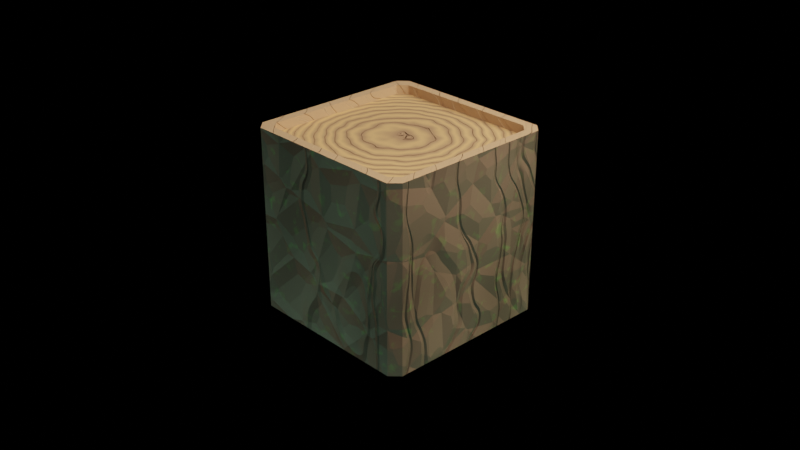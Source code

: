 # Source: wood-cube-eevee-just-nodes.blend  (saved by Blender 2.81.16; exported with 4.5.12 LTS)
import bpy
from mathutils import Matrix  # noqa: F401  (used for matrix-valued properties, if any)

bpy.ops.wm.read_factory_settings(use_empty=True)
scene = bpy.context.scene
scene.name = 'Scene'

# ---- collections
col_collection = bpy.data.collections.new('Collection'); scene.collection.children.link(col_collection)

# ---- materials (node trees are filled in below, after node groups)
mat_material_001 = bpy.data.materials.new('Material.001')
mat_material_001.use_transparent_shadow = False
mat_wood1 = bpy.data.materials.new('wood1')
mat_wood1.use_transparent_shadow = False
mat_wood2 = bpy.data.materials.new('wood2')
mat_wood2.use_transparent_shadow = False
mat_wood2.preview_render_type = 'CUBE'
mat_wood3 = bpy.data.materials.new('wood3')
mat_wood3.use_transparent_shadow = False

# ---- material node trees
mat_material_001.use_nodes = True; mat_material_001.node_tree.nodes.clear()
_N = mat_material_001.node_tree.nodes; _L = mat_material_001.node_tree.links
n0 = _N.new('ShaderNodeOutputMaterial'); n0.name = 'Material Output'; n0.location = (300, 300)
n1 = _N.new('ShaderNodeBsdfPrincipled'); n1.name = 'Principled BSDF'; n1.location = (10, 300)
n1.distribution = 'GGX'
n1.subsurface_method = 'BURLEY'
n1.inputs[0].default_value = (0.0, 0.0, 0.0, 1.0)
n1.inputs[2].default_value = 0.0
n1.inputs[3].default_value = 1.45
n1.inputs[13].default_value = 0.0
n1.inputs[20].default_value = 0.0
n1.inputs[27].default_value = (0.0, 0.0, 0.0, 1.0)
n1.inputs[28].default_value = 1.0
_L.new(n1.outputs[0], n0.inputs[0])
n0.is_active_output = True
mat_wood1.use_nodes = True; mat_wood1.node_tree.nodes.clear()
_N = mat_wood1.node_tree.nodes; _L = mat_wood1.node_tree.links
n0 = _N.new('ShaderNodeOutputMaterial'); n0.name = 'Material Output'; n0.location = (1231, 241)
n1 = _N.new('ShaderNodeMapRange'); n1.name = 'Map Range'; n1.location = (438, -2)
n1.width = 155
n1.inputs[1].default_value = 0.001
n1.inputs[2].default_value = 0.01
n1.inputs[4].default_value = 1.2
n2 = _N.new('ShaderNodeDisplacement'); n2.name = 'Displacement'; n2.location = (658, 99)
n2.inputs[1].default_value = 1.0
n2.inputs[2].default_value = 0.1
n3 = _N.new('ShaderNodeTexCoord'); n3.name = 'Texture Coordinate'; n3.location = (-254, 57)
n4 = _N.new('ShaderNodeValToRGB'); n4.name = 'ColorRamp'; n4.location = (126, 340)
while len(n4.color_ramp.elements) > 1: n4.color_ramp.elements.remove(n4.color_ramp.elements[-1])
n4.color_ramp.elements[0].position = 0.0; n4.color_ramp.elements[0].color = (0.444, 0.2891, 0.1859, 1.0)
_e = n4.color_ramp.elements.new(1.0); _e.color = (0.845, 0.5588, 0.2677, 1.0)
n5 = _N.new('ShaderNodeMix'); n5.name = 'Mix'; n5.location = (446, 624)
n5.data_type = 'RGBA'
n5.inputs[0].default_value = 0.8042
n6 = _N.new('ShaderNodeValToRGB'); n6.name = 'ColorRamp.001'; n6.location = (76, 594)
while len(n6.color_ramp.elements) > 1: n6.color_ramp.elements.remove(n6.color_ramp.elements[-1])
n6.color_ramp.elements[0].position = 0.0; n6.color_ramp.elements[0].color = (0.2824, 0.1853, 0.1202, 1.0)
_e = n6.color_ramp.elements.new(1.0); _e.color = (0.845, 0.5588, 0.2677, 1.0)
n7 = _N.new('ShaderNodeTexWave'); n7.name = 'Wave Texture'; n7.location = (208, 17)
n7.wave_type = 'RINGS'
n7.bands_direction = 'DIAGONAL'
n7.rings_direction = 'SPHERICAL'
n7.inputs[1].default_value = 4.8
n7.inputs[2].default_value = 2.7
n7.inputs[3].default_value = 0.8
n7.inputs[4].default_value = 1.1
n7.inputs[6].default_value = 1.571
n8 = _N.new('ShaderNodeTexWave'); n8.name = 'Wave Texture.001'; n8.location = (-212, 456)
n8.wave_type = 'RINGS'
n8.bands_direction = 'DIAGONAL'
n8.rings_direction = 'SPHERICAL'
n8.inputs[1].default_value = 0.3
n8.inputs[2].default_value = 2.5
n8.inputs[3].default_value = 0.8
n8.inputs[4].default_value = 0.9
n8.inputs[6].default_value = 1.571
n9 = _N.new('ShaderNodeBsdfPrincipled'); n9.name = 'Principled BSDF'; n9.location = (666, 929)
n9.distribution = 'GGX'
n9.subsurface_method = 'BURLEY'
n9.inputs[2].default_value = 0.95
n9.inputs[3].default_value = 1.45
n9.inputs[13].default_value = 0.1
n9.inputs[27].default_value = (0.0, 0.0, 0.0, 1.0)
n9.inputs[28].default_value = 1.0
_L.new(n9.outputs[0], n0.inputs[0])
_L.new(n2.outputs[0], n0.inputs[2])
_L.new(n7.outputs[1], n1.inputs[0])
_L.new(n3.outputs[3], n7.inputs[0])
_L.new(n1.outputs[0], n2.inputs[0])
_L.new(n4.outputs[0], n5.inputs[7])
_L.new(n3.outputs[3], n8.inputs[0])
_L.new(n8.outputs[1], n6.inputs[0])
_L.new(n5.outputs[2], n9.inputs[0])
_L.new(n6.outputs[0], n5.inputs[6])
_L.new(n7.outputs[1], n4.inputs[0])
n0.is_active_output = True
mat_wood2.use_nodes = True; mat_wood2.node_tree.nodes.clear()
_N = mat_wood2.node_tree.nodes; _L = mat_wood2.node_tree.links
n0 = _N.new('ShaderNodeOutputMaterial'); n0.name = 'Material Output'; n0.location = (1872, 282)
n1 = _N.new('ShaderNodeMapRange'); n1.name = 'Map Range.001'; n1.location = (559, -393)
n1.inputs[1].default_value = -0.19
n1.inputs[2].default_value = 0.3
n1.inputs[3].default_value = 0.1
n1.inputs[4].default_value = 0.3
n2 = _N.new('ShaderNodeDisplacement'); n2.name = 'Displacement'; n2.location = (1055, 72)
n2.inputs[1].default_value = 0.0
n3 = _N.new('ShaderNodeTexWave'); n3.name = 'Wave Texture'; n3.location = (-9, -133)
n3.bands_direction = 'DIAGONAL'
n3.rings_direction = 'SPHERICAL'
n3.inputs[1].default_value = 0.4
n3.inputs[2].default_value = 3.55
n3.inputs[3].default_value = 2.4
n3.inputs[4].default_value = 1.5
n3.inputs[6].default_value = 1.571
n4 = _N.new('ShaderNodeTexCoord'); n4.name = 'Texture Coordinate'; n4.location = (-602, 148)
n5 = _N.new('ShaderNodeMapping'); n5.name = 'Mapping.001'; n5.location = (-339, 58)
n5.inputs[2].default_value = (0.7854, 0.0, 0.0)
n6 = _N.new('ShaderNodeBsdfPrincipled'); n6.name = 'Principled BSDF'; n6.location = (1312, 1116)
n6.distribution = 'GGX'
n6.subsurface_method = 'BURLEY'
n6.inputs[2].default_value = 0.9727
n6.inputs[3].default_value = 1.45
n6.inputs[13].default_value = 0.07955
n6.inputs[27].default_value = (0.0, 0.0, 0.0, 1.0)
n6.inputs[28].default_value = 1.0
n7 = _N.new('ShaderNodeMix'); n7.name = 'Mix.001'; n7.location = (820, 353)
n7.data_type = 'RGBA'
n8 = _N.new('ShaderNodeMix'); n8.name = 'Mix'; n8.location = (971, 960)
n8.data_type = 'RGBA'
n9 = _N.new('ShaderNodeMath'); n9.name = 'Math.001'; n9.location = (835, -39)
n9.inputs[1].default_value = 0.1
n10 = _N.new('ShaderNodeTexVoronoi'); n10.name = 'Voronoi Texture'; n10.location = (285, -77)
n10.feature = 'DISTANCE_TO_EDGE'
n11 = _N.new('ShaderNodeValToRGB'); n11.name = 'ColorRamp'; n11.location = (134, 183)
while len(n11.color_ramp.elements) > 1: n11.color_ramp.elements.remove(n11.color_ramp.elements[-1])
n11.color_ramp.elements[0].position = 0.05; n11.color_ramp.elements[0].color = (0.0, 0.0, 0.0, 1.0)
_e = n11.color_ramp.elements.new(0.2727); _e.color = (0.3848, 0.2769, 0.1817, 1.0)
n12 = _N.new('ShaderNodeTexNoise'); n12.name = 'Noise Texture.001'; n12.location = (-16, 714)
n12.inputs[2].default_value = 15.0
n12.inputs[3].default_value = 6.0
n12.inputs[8].default_value = 0.5
n13 = _N.new('ShaderNodeValToRGB'); n13.name = 'ColorRamp.001'; n13.location = (309, 756)
while len(n13.color_ramp.elements) > 1: n13.color_ramp.elements.remove(n13.color_ramp.elements[-1])
n13.color_ramp.elements[0].position = 0.0; n13.color_ramp.elements[0].color = (0.17, 0.3581, 0.0, 1.0)
_e = n13.color_ramp.elements.new(0.4932); _e.color = (0.0008581, 0.04268, 0.01143, 1.0)
n14 = _N.new('ShaderNodeValToRGB'); n14.name = 'ColorRamp.002'; n14.location = (250, 450)
while len(n14.color_ramp.elements) > 1: n14.color_ramp.elements.remove(n14.color_ramp.elements[-1])
n14.color_ramp.elements[0].position = 0.0; n14.color_ramp.elements[0].color = (0.0, 0.0, 0.0, 1.0)
_e = n14.color_ramp.elements.new(0.925); _e.color = (0.1872, 0.1315, 0.1277, 1.0)
n15 = _N.new('ShaderNodeTexNoise'); n15.name = 'Noise Texture'; n15.location = (365, 1063)
n15.inputs[2].default_value = 1.0
n15.inputs[3].default_value = 1.7
n15.inputs[8].default_value = 0.2
n16 = _N.new('ShaderNodeBrightContrast'); n16.name = 'Bright/Contrast'; n16.location = (714, 757)
n16.inputs[2].default_value = 0.2
n17 = _N.new('ShaderNodeMapRange'); n17.name = 'Map Range'; n17.location = (615, -49)
n17.inputs[1].default_value = -0.2
n17.inputs[2].default_value = 0.05
n17.inputs[4].default_value = 0.4
n18 = _N.new('ShaderNodeTexVoronoi'); n18.name = 'Voronoi Texture.001'; n18.location = (119, -434)
n18.feature = 'DISTANCE_TO_EDGE'
n18.inputs[2].default_value = 2.0
n18.inputs[6].default_value = 0.0
n19 = _N.new('ShaderNodeMath'); n19.name = 'Math'; n19.location = (796, -213)
n19.inputs[1].default_value = 0.3
_L.new(n6.outputs[0], n0.inputs[0])
_L.new(n3.outputs[1], n10.inputs[2])
_L.new(n5.outputs[0], n3.inputs[0])
_L.new(n4.outputs[3], n5.inputs[0])
_L.new(n5.outputs[0], n18.inputs[0])
_L.new(n18.outputs[0], n1.inputs[0])
_L.new(n2.outputs[0], n0.inputs[2])
_L.new(n1.outputs[0], n19.inputs[0])
_L.new(n10.outputs[0], n17.inputs[0])
_L.new(n17.outputs[0], n9.inputs[0])
_L.new(n19.outputs[0], n2.inputs[0])
_L.new(n9.outputs[0], n2.inputs[2])
_L.new(n8.outputs[2], n6.inputs[0])
_L.new(n13.outputs[0], n16.inputs[0])
_L.new(n7.outputs[2], n8.inputs[6])
_L.new(n11.outputs[0], n7.inputs[7])
_L.new(n14.outputs[0], n7.inputs[6])
_L.new(n9.outputs[0], n14.inputs[0])
_L.new(n19.outputs[0], n11.inputs[0])
_L.new(n12.outputs[0], n13.inputs[0])
_L.new(n15.outputs[0], n8.inputs[0])
_L.new(n16.outputs[0], n8.inputs[7])
n0.is_active_output = True
mat_wood3.use_nodes = True; mat_wood3.node_tree.nodes.clear()
_N = mat_wood3.node_tree.nodes; _L = mat_wood3.node_tree.links
n0 = _N.new('ShaderNodeOutputMaterial'); n0.name = 'Material Output'; n0.location = (1064, 201)
n1 = _N.new('ShaderNodeTexCoord'); n1.name = 'Texture Coordinate'; n1.location = (-86, 51)
n2 = _N.new('ShaderNodeMapRange'); n2.name = 'Map Range'; n2.location = (600, 43)
n2.inputs[1].default_value = 0.15
n2.inputs[2].default_value = 0.2
n2.inputs[3].default_value = 0.5
n2.inputs[4].default_value = 0.7
n3 = _N.new('ShaderNodeTexWave'); n3.name = 'Wave Texture'; n3.location = (370, 65)
n3.bands_direction = 'DIAGONAL'
n3.rings_direction = 'SPHERICAL'
n3.inputs[1].default_value = 2.0
n3.inputs[2].default_value = 3.0
n3.inputs[3].default_value = 0.4
n3.inputs[4].default_value = 1.7
n3.inputs[6].default_value = 1.571
n4 = _N.new('ShaderNodeDisplacement'); n4.name = 'Displacement'; n4.location = (820, 98)
n4.inputs[2].default_value = 0.2
n5 = _N.new('ShaderNodeBsdfPrincipled'); n5.name = 'Principled BSDF'; n5.location = (638, 751)
n5.distribution = 'GGX'
n5.subsurface_method = 'BURLEY'
n5.inputs[0].default_value = (0.6645, 0.4549, 0.2823, 1.0)
n5.inputs[2].default_value = 0.99
n5.inputs[3].default_value = 1.45
n5.inputs[13].default_value = 0.1
n5.inputs[27].default_value = (0.0, 0.0, 0.0, 1.0)
n5.inputs[28].default_value = 1.0
_L.new(n5.outputs[0], n0.inputs[0])
_L.new(n4.outputs[0], n0.inputs[2])
_L.new(n1.outputs[3], n3.inputs[0])
_L.new(n3.outputs[1], n2.inputs[0])
_L.new(n2.outputs[0], n4.inputs[0])
n0.is_active_output = True

# ---- world
world_world = bpy.data.worlds.new('World'); scene.world = world_world
world_world.use_nodes = True; world_world.node_tree.nodes.clear()
_N = world_world.node_tree.nodes; _L = world_world.node_tree.links
n0 = _N.new('ShaderNodeOutputWorld'); n0.name = 'World Output'; n0.location = (300, 300)
n1 = _N.new('ShaderNodeBackground'); n1.name = 'Background'; n1.location = (10, 300)
n1.inputs[0].default_value = (0.05088, 0.05088, 0.05088, 1.0)
_L.new(n1.outputs[0], n0.inputs[0])
n0.is_active_output = True
world_world.color = (0.05088, 0.05088, 0.05088)
world_world.use_sun_shadow = False
world_world.sun_shadow_jitter_overblur = 0.0

# ---- cameras
cam_camera = bpy.data.cameras.new('Camera')
cam_camera.clip_end = 100.0
cam_camera.ortho_scale = 7.314

# ---- lights
light_light = bpy.data.lights.new('Light', 'AREA')
light_light.color = (1.0, 0.8037, 0.6292)
light_light.transmission_factor = 0.0
light_light.energy = 785.4
light_light.shadow_soft_size = 10.0
light_light.shadow_maximum_resolution = 0.006
light_light.use_absolute_resolution = True
light_light.shape = 'DISK'
light_light.size = 10.0
light_light.size_y = 1.0
light_light_001 = bpy.data.lights.new('Light.001', 'AREA')
light_light_001.color = (0.4728, 1.0, 0.915)
light_light_001.transmission_factor = 0.0
light_light_001.energy = 785.4
light_light_001.shadow_soft_size = 20.0
light_light_001.shadow_maximum_resolution = 0.006
light_light_001.use_absolute_resolution = True
light_light_001.shape = 'DISK'
light_light_001.size = 20.0
light_light_001.size_y = 1.0
light_point = bpy.data.lights.new('Point', 'AREA')
light_point.color = (0.6681, 1.0, 0.6612)
light_point.transmission_factor = 0.0
light_point.energy = 78.54
light_point.shadow_soft_size = 0.01
light_point.shadow_maximum_resolution = 0.006
light_point.use_absolute_resolution = True
light_point.shape = 'DISK'
light_point.size = 0.01

# ---- meshes
me_plane = bpy.data.meshes.new('Plane')
me_plane.from_pydata([(-1.0, -1.0, 0.0), (1.0, -1.0, 0.0), (-1.0, 1.0, 0.0), (1.0, 1.0, 0.0)], [], [(0, 1, 3, 2)])
_uv = me_plane.uv_layers.new(name='UVMap')
_uv.uv.foreach_set('vector', [0.0, 0.0, 1.0, 0.0, 1.0, 1.0, 0.0, 1.0])
me_plane.materials.append(mat_material_001)
me_plane.use_remesh_fix_poles = True
me_plane.use_remesh_preserve_attributes = False
me_plane.use_mirror_vertex_groups = False
me_plane.update()
me_cube = bpy.data.meshes.new('Cube')
me_cube.from_pydata([(0.81, -0.9, 1.0), (0.9, -0.81, 1.0), (0.9, 0.81, 1.0), (0.81, 0.9, 1.0), (-0.81, 0.9, 1.0), (-0.9, 0.81, 1.0), (-0.9, -0.81, 1.0), (-0.81, -0.9, 1.0), (-0.9, -1.0, -1.0), (-1.0, -0.9, -1.0), (-1.0, -0.9, 1.0), (-0.9, -1.0, 1.0), (-1.0, 0.9, -1.0), (-0.9, 1.0, -1.0), (-0.9, 1.0, 1.0), (-1.0, 0.9, 1.0), (1.0, -0.9, -1.0), (0.9, -1.0, -1.0), (0.9, -1.0, 1.0), (1.0, -0.9, 1.0), (0.9, 1.0, -1.0), (1.0, 0.9, -1.0), (1.0, 0.9, 1.0), (0.9, 1.0, 1.0), (-0.9, -0.81, -1.0), (-0.81, -0.9, -1.0), (-0.81, 0.9, -1.0), (-0.9, 0.81, -1.0), (0.9, 0.81, -1.0), (0.81, 0.9, -1.0), (0.81, -0.9, -1.0), (0.9, -0.81, -1.0), (0.9, -0.81, 0.9), (0.9, 0.81, 0.9), (0.81, -0.9, 0.9), (-0.81, -0.9, 0.9), (-0.9, -0.81, 0.9), (-0.9, 0.81, 0.9), (-0.81, 0.9, 0.9), (0.81, 0.9, 0.9), (-0.9, -0.81, -0.9), (-0.81, -0.9, -0.9), (-0.81, 0.9, -0.9), (-0.9, 0.81, -0.9), (0.9, 0.81, -0.9), (0.81, 0.9, -0.9), (0.81, -0.9, -0.9), (0.9, -0.81, -0.9)], [], [(17, 18, 11, 8), (21, 22, 19, 16), (5, 6, 36, 37), (14, 15, 5, 4), (9, 10, 15, 12), (13, 14, 23, 20), (8, 11, 10, 9), (14, 13, 12, 15), (22, 21, 20, 23), (18, 17, 16, 19), (8, 9, 24, 25), (10, 11, 7, 6), (19, 22, 2, 1), (15, 10, 6, 5), (23, 14, 4, 3), (18, 19, 1, 0), (11, 18, 0, 7), (22, 23, 3, 2), (30, 25, 41, 46), (21, 16, 31, 28), (9, 12, 27, 24), (16, 17, 30, 31), (20, 21, 28, 29), (17, 8, 25, 30), (13, 20, 29, 26), (12, 13, 26, 27), (33, 39, 38, 37, 36, 35, 34, 32), (1, 2, 33, 32), (4, 5, 37, 38), (6, 7, 35, 36), (7, 0, 34, 35), (3, 4, 38, 39), (2, 3, 39, 33), (0, 1, 32, 34), (43, 42, 45, 44, 47, 46, 41, 40), (26, 29, 45, 42), (31, 30, 46, 47), (27, 26, 42, 43), (28, 31, 47, 44), (24, 27, 43, 40), (29, 28, 44, 45), (25, 24, 40, 41)])
me_cube.polygons.foreach_set('material_index', [1, 1, 2, 2, 1, 1, 1, 1, 1, 1, 2, 2, 2, 2, 2, 2, 2, 2, 2, 2, 2, 2, 2, 2, 2, 2, 0, 2, 2, 2, 2, 2, 2, 2, 0, 2, 2, 2, 2, 2, 2, 2])
_uv = me_cube.uv_layers.new(name='UVMap')
_uv.uv.foreach_set('vector', [0.375, 0.7625, 0.625, 0.7625, 0.625, 0.9875, 0.375, 0.9875, 0.375, 0.5125, 0.625, 0.5125, 0.625, 0.7375, 0.375, 0.7375, 0.625, 0.2375, 0.625, 0.0125, 0.625, 0.0125, 0.625, 0.2375, 0.625, 0.2625, 0.625, 0.2375, 0.625, 0.2375, 0.625, 0.2625, 0.375, 0.0125, 0.625, 0.0125, 0.625, 0.2375, 0.375, 0.2375, 0.375, 0.2625, 0.625, 0.2625, 0.625, 0.4875, 0.375, 0.4875, 0.375, 0.9875, 0.625, 0.9875, 0.625, 1.0, 0.375, 1.0, 0.625, 0.2625, 0.375, 0.2625, 0.375, 0.2375, 0.625, 0.2375, 0.625, 0.5125, 0.375, 0.5125, 0.375, 0.4875, 0.625, 0.4875, 0.625, 0.7625, 0.375, 0.7625, 0.375, 0.7375, 0.625, 0.7375, 0.375, 0.9875, 0.375, 1.0, 0.375, 1.0, 0.375, 0.9875, 0.625, 1.0, 0.625, 0.9875, 0.625, 0.9875, 0.625, 1.0, 0.625, 0.7375, 0.625, 0.5125, 0.625, 0.5125, 0.625, 0.7375, 0.625, 0.2375, 0.625, 0.0125, 0.625, 0.0125, 0.625, 0.2375, 0.625, 0.4875, 0.625, 0.2625, 0.625, 0.2625, 0.625, 0.4875, 0.625, 0.7625, 0.625, 0.7375, 0.625, 0.7375, 0.625, 0.7625, 0.625, 0.9875, 0.625, 0.7625, 0.625, 0.7625, 0.625, 0.9875, 0.625, 0.5125, 0.625, 0.4875, 0.625, 0.4875, 0.625, 0.5125, 0.375, 0.7625, 0.375, 0.9875, 0.375, 0.9875, 0.375, 0.7625, 0.375, 0.5125, 0.375, 0.7375, 0.375, 0.7375, 0.375, 0.5125, 0.375, 0.0125, 0.375, 0.2375, 0.375, 0.2375, 0.375, 0.0125, 0.375, 0.7375, 0.375, 0.7625, 0.375, 0.7625, 0.375, 0.7375, 0.375, 0.4875, 0.375, 0.5125, 0.375, 0.5125, 0.375, 0.4875, 0.375, 0.7625, 0.375, 0.9875, 0.375, 0.9875, 0.375, 0.7625, 0.375, 0.2625, 0.375, 0.4875, 0.375, 0.4875, 0.375, 0.2625, 0.375, 0.2375, 0.375, 0.2625, 0.375, 0.2625, 0.375, 0.2375, 0.625, 0.5125, 0.6375, 0.5, 0.8625, 0.5, 0.875, 0.5125, 0.875, 0.7375, 0.8625, 0.75, 0.6375, 0.75, 0.625, 0.7375, 0.625, 0.7375, 0.625, 0.5125, 0.625, 0.5125, 0.625, 0.7375, 0.625, 0.2625, 0.625, 0.2375, 0.625, 0.2375, 0.625, 0.2625, 0.625, 1.0, 0.625, 0.9875, 0.625, 0.9875, 0.625, 1.0, 0.625, 0.9875, 0.625, 0.7625, 0.625, 0.7625, 0.625, 0.9875, 0.625, 0.4875, 0.625, 0.2625, 0.625, 0.2625, 0.625, 0.4875, 0.625, 0.5125, 0.625, 0.4875, 0.625, 0.4875, 0.625, 0.5125, 0.625, 0.7625, 0.625, 0.7375, 0.625, 0.7375, 0.625, 0.7625, 0.125, 0.5125, 0.1375, 0.5, 0.3625, 0.5, 0.375, 0.5125, 0.375, 0.7375, 0.3625, 0.75, 0.1375, 0.75, 0.125, 0.7375, 0.375, 0.2625, 0.375, 0.4875, 0.375, 0.4875, 0.375, 0.2625, 0.375, 0.7375, 0.375, 0.7625, 0.375, 0.7625, 0.375, 0.7375, 0.375, 0.2375, 0.375, 0.2625, 0.375, 0.2625, 0.375, 0.2375, 0.375, 0.5125, 0.375, 0.7375, 0.375, 0.7375, 0.375, 0.5125, 0.375, 0.0125, 0.375, 0.2375, 0.375, 0.2375, 0.375, 0.0125, 0.375, 0.4875, 0.375, 0.5125, 0.375, 0.5125, 0.375, 0.4875, 0.375, 0.9875, 0.375, 1.0, 0.375, 1.0, 0.375, 0.9875])
me_cube.materials.append(mat_wood1)
me_cube.materials.append(mat_wood2)
me_cube.materials.append(mat_wood3)
me_cube.use_remesh_fix_poles = True
me_cube.use_remesh_preserve_attributes = False
me_cube.use_mirror_vertex_groups = False
me_cube.update()

# ---- objects
ob_light = bpy.data.objects.new('Light', light_light)
ob_camera = bpy.data.objects.new('Camera', cam_camera)
ob_plane = bpy.data.objects.new('Plane', me_plane)
ob_light_001 = bpy.data.objects.new('Light.001', light_light_001)
ob_point = bpy.data.objects.new('Point', light_point)
ob_cube = bpy.data.objects.new('Cube', me_cube)

# ---- transforms, parenting, visibility, modifiers, constraints
ob_light.location = (4.285, 1.447, 5.904)
ob_light.rotation_euler = (0.6503, 0.05522, 1.866)
ob_light.lock_rotations_4d = False
ob_light.empty_display_type = 'ARROWS'
ob_light.color = (0.0, 0.0, 0.0, 0.0)
ob_light.lineart.crease_threshold = 0.0
ob_camera.location = (7.359, -6.926, 4.958)
ob_camera.rotation_euler = (1.109, 0.0, 0.8149)
ob_camera.lock_rotations_4d = False
ob_camera.empty_display_type = 'ARROWS'
ob_camera.color = (0.0, 0.0, 0.0, 0.0)
ob_camera.display_type = 'WIRE'
ob_camera.lineart.crease_threshold = 0.0
ob_plane.location = (-1.499, 1.499, -2.04)
ob_plane.rotation_euler = (-1.571, -2.22e-16, 0.7854)
ob_plane.scale = (5.754, 5.754, 5.754)
ob_plane.lineart.crease_threshold = 0.0
ob_light_001.location = (0.1098, -5.269, -6.825)
ob_light_001.rotation_euler = (-2.567, -0.064, -3.039)
ob_light_001.lock_rotations_4d = False
ob_light_001.empty_display_type = 'ARROWS'
ob_light_001.color = (0.0, 0.0, 0.0, 0.0)
ob_light_001.lineart.crease_threshold = 0.0
ob_point.location = (3.811, 3.207, -1.564)
ob_point.rotation_euler = (-1.821, 0.094, -0.7739)
ob_point.lineart.crease_threshold = 0.0
ob_cube.location = (0.0, 0.0, 0.0)
ob_cube.lineart.crease_threshold = 0.0
ob_cube.material_slots[0].link = 'OBJECT'; ob_cube.material_slots[0].material = mat_wood1
_vg = ob_cube.vertex_groups.new(name='top')
_vg = ob_cube.vertex_groups.new(name='ttop')
_vg = ob_cube.vertex_groups.new(name='front')

# ---- collection membership
col_collection.objects.link(ob_light)
col_collection.objects.link(ob_camera)
col_collection.objects.link(ob_plane)
col_collection.objects.link(ob_light_001)
col_collection.objects.link(ob_point)
col_collection.objects.link(ob_cube)

# ---- scene / render settings (as saved in the file)
scene.camera = ob_camera
scene.frame_start = 1; scene.frame_end = 250; scene.frame_set(1)
scene.render.engine = 'BLENDER_EEVEE_NEXT'
scene.cycles.use_denoising = False
scene.cycles.samples = 128
scene.cycles.sampling_pattern = 'TABULATED_SOBOL'
scene.cycles.use_adaptive_sampling = False
scene.cycles.use_light_tree = False
scene.view_settings.view_transform = 'Filmic'
bpy.context.view_layer.update()
